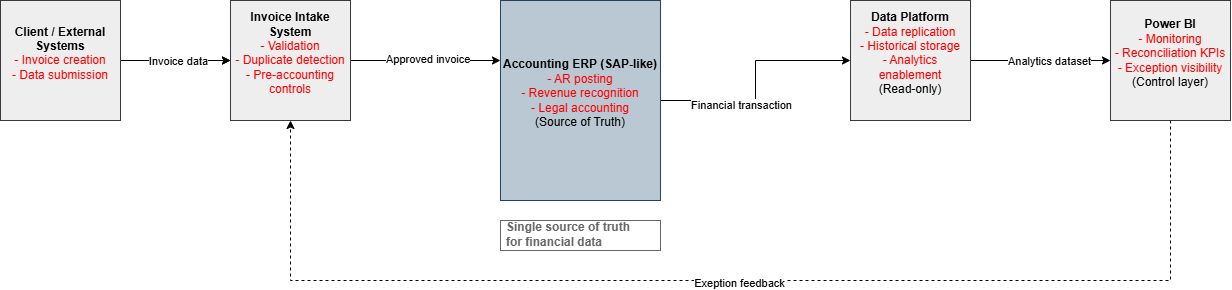

The diagram above was exported from draw.io. Its source (the exported page's mxGraphModel, read from the mxfile embedded in the PNG):
<mxGraphModel dx="1685" dy="764" grid="1" gridSize="10" guides="1" tooltips="1" connect="1" arrows="1" fold="1" page="0" pageScale="1" pageWidth="850" pageHeight="1100" math="0" shadow="0">
  <root>
    <mxCell id="0" />
    <mxCell id="1" parent="0" />
    <mxCell id="whyHd5wOY-Weawo2z1Bt-15" style="edgeStyle=orthogonalEdgeStyle;rounded=0;orthogonalLoop=1;jettySize=auto;html=1;entryX=0.5;entryY=1;entryDx=0;entryDy=0;dashed=1;exitX=0.5;exitY=1;exitDx=0;exitDy=0;" edge="1" parent="1" source="whyHd5wOY-Weawo2z1Bt-1" target="whyHd5wOY-Weawo2z1Bt-5">
      <mxGeometry relative="1" as="geometry">
        <Array as="points">
          <mxPoint x="900" y="320" />
          <mxPoint x="220" y="320" />
        </Array>
      </mxGeometry>
    </mxCell>
    <mxCell id="whyHd5wOY-Weawo2z1Bt-16" value="Exeption feedback" style="edgeLabel;html=1;align=center;verticalAlign=middle;resizable=0;points=[];" vertex="1" connectable="0" parent="whyHd5wOY-Weawo2z1Bt-15">
      <mxGeometry x="-0.0146" y="2" relative="1" as="geometry">
        <mxPoint as="offset" />
      </mxGeometry>
    </mxCell>
    <mxCell id="whyHd5wOY-Weawo2z1Bt-1" value="&lt;div&gt;&lt;b&gt;Power BI&lt;/b&gt;&lt;/div&gt;&lt;div&gt;&lt;font style=&quot;color: rgb(255, 0, 0);&quot;&gt;- Monitoring&lt;/font&gt;&lt;/div&gt;&lt;div&gt;&lt;font style=&quot;color: rgb(255, 0, 0);&quot;&gt;- Reconciliation KPIs&lt;/font&gt;&lt;/div&gt;&lt;div&gt;&lt;font style=&quot;color: rgb(255, 0, 0);&quot;&gt;- Exception visibility&lt;/font&gt;&lt;/div&gt;&lt;div&gt;(Control layer)&lt;/div&gt;&lt;div&gt;&lt;br&gt;&lt;/div&gt;" style="rounded=0;whiteSpace=wrap;html=1;fillColor=#eeeeee;strokeColor=#36393d;" vertex="1" parent="1">
      <mxGeometry x="950" y="40" width="120" height="120" as="geometry" />
    </mxCell>
    <mxCell id="whyHd5wOY-Weawo2z1Bt-6" value="" style="edgeStyle=orthogonalEdgeStyle;rounded=0;orthogonalLoop=1;jettySize=auto;html=1;" edge="1" parent="1" source="whyHd5wOY-Weawo2z1Bt-2" target="whyHd5wOY-Weawo2z1Bt-5">
      <mxGeometry relative="1" as="geometry" />
    </mxCell>
    <mxCell id="whyHd5wOY-Weawo2z1Bt-7" value="" style="edgeStyle=orthogonalEdgeStyle;rounded=0;orthogonalLoop=1;jettySize=auto;html=1;" edge="1" parent="1" source="whyHd5wOY-Weawo2z1Bt-2" target="whyHd5wOY-Weawo2z1Bt-5">
      <mxGeometry relative="1" as="geometry" />
    </mxCell>
    <mxCell id="whyHd5wOY-Weawo2z1Bt-17" value="Invoice data" style="edgeLabel;html=1;align=center;verticalAlign=middle;resizable=0;points=[];" vertex="1" connectable="0" parent="whyHd5wOY-Weawo2z1Bt-7">
      <mxGeometry x="0.0358" relative="1" as="geometry">
        <mxPoint as="offset" />
      </mxGeometry>
    </mxCell>
    <mxCell id="whyHd5wOY-Weawo2z1Bt-2" value="&lt;div&gt;&lt;b&gt;Client / External Systems&lt;/b&gt;&lt;/div&gt;&lt;div&gt;&lt;span style=&quot;background-color: transparent; color: rgb(255, 0, 0);&quot;&gt;- Invoice creation&lt;/span&gt;&lt;/div&gt;&lt;div&gt;&lt;span style=&quot;color: rgb(255, 0, 0); background-color: transparent;&quot;&gt;- Data submission&lt;/span&gt;&lt;/div&gt;&lt;div&gt;&lt;br&gt;&lt;/div&gt;" style="rounded=0;whiteSpace=wrap;html=1;fillColor=#eeeeee;strokeColor=#36393d;" vertex="1" parent="1">
      <mxGeometry x="-160" y="40" width="120" height="120" as="geometry" />
    </mxCell>
    <mxCell id="whyHd5wOY-Weawo2z1Bt-13" value="" style="edgeStyle=orthogonalEdgeStyle;rounded=0;orthogonalLoop=1;jettySize=auto;html=1;" edge="1" parent="1" source="whyHd5wOY-Weawo2z1Bt-3" target="whyHd5wOY-Weawo2z1Bt-1">
      <mxGeometry relative="1" as="geometry" />
    </mxCell>
    <mxCell id="whyHd5wOY-Weawo2z1Bt-14" value="Analytics dataset" style="edgeLabel;html=1;align=center;verticalAlign=middle;resizable=0;points=[];" vertex="1" connectable="0" parent="whyHd5wOY-Weawo2z1Bt-13">
      <mxGeometry x="0.12" relative="1" as="geometry">
        <mxPoint as="offset" />
      </mxGeometry>
    </mxCell>
    <mxCell id="whyHd5wOY-Weawo2z1Bt-3" value="&lt;div&gt;&lt;b&gt;Data Platform&lt;/b&gt;&lt;/div&gt;&lt;div&gt;&lt;font style=&quot;color: rgb(255, 0, 0);&quot;&gt;- Data replication&lt;/font&gt;&lt;/div&gt;&lt;div&gt;&lt;font style=&quot;color: rgb(255, 0, 0);&quot;&gt;- Historical storage&lt;/font&gt;&lt;/div&gt;&lt;div&gt;&lt;font style=&quot;color: rgb(255, 0, 0);&quot;&gt;- Analytics enablement&lt;/font&gt;&lt;/div&gt;&lt;div&gt;(Read-only)&lt;/div&gt;&lt;div&gt;&lt;br&gt;&lt;/div&gt;" style="rounded=0;whiteSpace=wrap;html=1;fillColor=#eeeeee;strokeColor=#36393d;" vertex="1" parent="1">
      <mxGeometry x="690" y="40" width="120" height="120" as="geometry" />
    </mxCell>
    <mxCell id="whyHd5wOY-Weawo2z1Bt-18" style="edgeStyle=orthogonalEdgeStyle;rounded=0;orthogonalLoop=1;jettySize=auto;html=1;entryX=0;entryY=0.5;entryDx=0;entryDy=0;" edge="1" parent="1" source="whyHd5wOY-Weawo2z1Bt-4" target="whyHd5wOY-Weawo2z1Bt-3">
      <mxGeometry relative="1" as="geometry" />
    </mxCell>
    <mxCell id="whyHd5wOY-Weawo2z1Bt-19" value="Financial transaction" style="edgeLabel;html=1;align=center;verticalAlign=middle;resizable=0;points=[];" vertex="1" connectable="0" parent="whyHd5wOY-Weawo2z1Bt-18">
      <mxGeometry x="-0.294" y="-4" relative="1" as="geometry">
        <mxPoint x="-1" as="offset" />
      </mxGeometry>
    </mxCell>
    <mxCell id="whyHd5wOY-Weawo2z1Bt-4" value="&lt;div&gt;&lt;b&gt;Accounting ERP&lt;/b&gt; &lt;b&gt;(SAP-like)&lt;/b&gt;&lt;/div&gt;&lt;div&gt;&lt;font style=&quot;color: rgb(255, 0, 0);&quot;&gt;- AR posting&lt;/font&gt;&lt;/div&gt;&lt;div&gt;&lt;font style=&quot;color: rgb(255, 0, 0);&quot;&gt;- Revenue recognition&lt;/font&gt;&lt;/div&gt;&lt;div&gt;&lt;font style=&quot;color: rgb(255, 0, 0);&quot;&gt;- Legal accounting&lt;/font&gt;&lt;/div&gt;&lt;div&gt;(Source of Truth)&lt;/div&gt;&lt;div&gt;&lt;br&gt;&lt;/div&gt;" style="rounded=0;whiteSpace=wrap;html=1;fillColor=#bac8d3;strokeColor=#23445d;" vertex="1" parent="1">
      <mxGeometry x="340" y="40" width="160" height="200" as="geometry" />
    </mxCell>
    <mxCell id="whyHd5wOY-Weawo2z1Bt-9" value="" style="edgeStyle=orthogonalEdgeStyle;rounded=0;orthogonalLoop=1;jettySize=auto;html=1;" edge="1" parent="1" source="whyHd5wOY-Weawo2z1Bt-5" target="whyHd5wOY-Weawo2z1Bt-4">
      <mxGeometry relative="1" as="geometry">
        <Array as="points">
          <mxPoint x="350" y="100" />
          <mxPoint x="350" y="100" />
        </Array>
      </mxGeometry>
    </mxCell>
    <mxCell id="whyHd5wOY-Weawo2z1Bt-10" value="Approved invoice" style="edgeLabel;html=1;align=left;verticalAlign=middle;resizable=0;points=[];" vertex="1" connectable="0" parent="whyHd5wOY-Weawo2z1Bt-9">
      <mxGeometry x="-0.5533" y="2" relative="1" as="geometry">
        <mxPoint as="offset" />
      </mxGeometry>
    </mxCell>
    <mxCell id="whyHd5wOY-Weawo2z1Bt-5" value="&lt;div&gt;&lt;b&gt;Invoice Intake System&lt;/b&gt;&lt;/div&gt;&lt;div&gt;&lt;font style=&quot;color: rgb(255, 0, 0);&quot;&gt;- Validation&lt;/font&gt;&lt;/div&gt;&lt;div&gt;&lt;font style=&quot;color: rgb(255, 0, 0);&quot;&gt;- Duplicate detection&lt;/font&gt;&lt;/div&gt;&lt;div&gt;&lt;font style=&quot;color: rgb(255, 0, 0);&quot;&gt;- Pre-accounting controls&lt;/font&gt;&lt;/div&gt;&lt;div&gt;&lt;br&gt;&lt;/div&gt;" style="rounded=0;whiteSpace=wrap;html=1;fillColor=#eeeeee;strokeColor=#36393d;" vertex="1" parent="1">
      <mxGeometry x="70" y="40" width="120" height="120" as="geometry" />
    </mxCell>
    <mxCell id="whyHd5wOY-Weawo2z1Bt-20" value="&lt;div&gt;Single source of truth&lt;/div&gt;&lt;div&gt;for financial data&lt;/div&gt;" style="strokeWidth=1;shadow=0;dashed=0;align=center;html=1;shape=mxgraph.mockup.text.textBox;fontColor=#666666;align=left;fontSize=12;spacingLeft=4;spacingTop=-3;whiteSpace=wrap;strokeColor=#666666;mainText=;fontStyle=1" vertex="1" parent="1">
      <mxGeometry x="340" y="260" width="160" height="30" as="geometry" />
    </mxCell>
  </root>
</mxGraphModel>